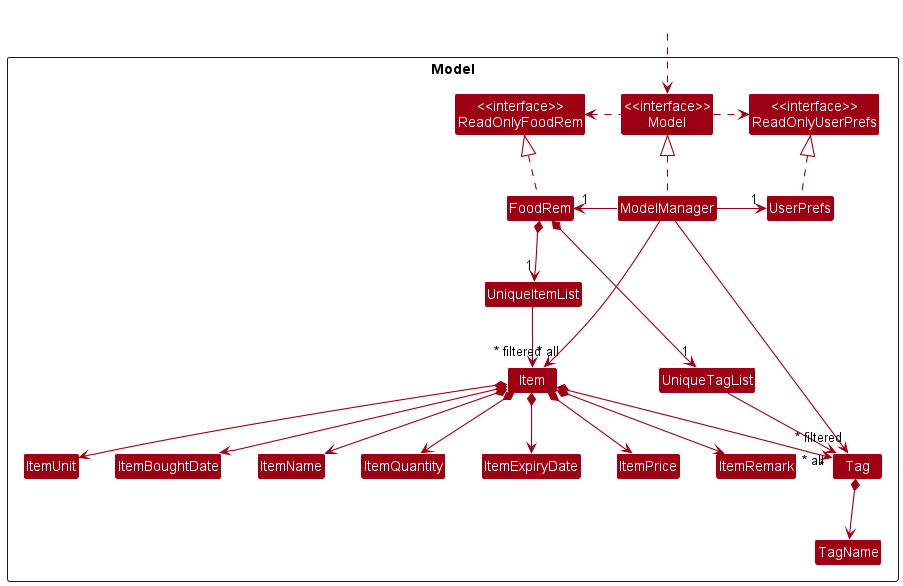

The diagram above was rendered by PlantUML. Its source (embedded in the PNG):
@startuml
!include style.puml
skinparam arrowThickness 1.1
skinparam arrowColor MODEL_COLOR
skinparam classBackgroundColor MODEL_COLOR

Package Model <<Rectangle>>{
Class "<<interface>>\nReadOnlyFoodRem" as ReadOnlyFoodRem
Class "<<interface>>\nReadOnlyUserPrefs" as ReadOnlyUserPrefs
Class "<<interface>>\nModel" as Model
Class FoodRem
Class ModelManager
Class UserPrefs

Class UniqueItemList
Class UniqueTagList
Class Item
Class ItemName
Class ItemQuantity
Class ItemUnit
Class ItemBoughtDate
Class ItemExpiryDate
Class ItemPrice
Class ItemRemark
Class Tag
Class TagName
}

Class HiddenOutside #FFFFFF
HiddenOutside ..> Model

FoodRem .up.|> ReadOnlyFoodRem

ModelManager .up.|> Model
Model .right.> ReadOnlyUserPrefs
Model .left.> ReadOnlyFoodRem
ModelManager -left-> "1" FoodRem
ModelManager -right-> "1" UserPrefs
UserPrefs .up.|> ReadOnlyUserPrefs

FoodRem *--> "1" UniqueItemList
FoodRem *--> "1" UniqueTagList
UniqueItemList --> "~* all" Item
Item *--> ItemUnit
Item *--> ItemBoughtDate
Item *--> ItemExpiryDate
Item *--> ItemQuantity
Item *--> ItemName
Item *--> ItemPrice
Item *--> ItemRemark
Item *--> "*" Tag
Tag *--> TagName

UniqueTagList --> "~* all" Tag

ItemUnit -[hidden]right-> ItemBoughtDate
ItemBoughtDate -[hidden]right-> ItemName
ItemName -[hidden]right-> ItemQuantity

ModelManager -->"~* filtered" Item
ModelManager -->"~* filtered" Tag

@enduml